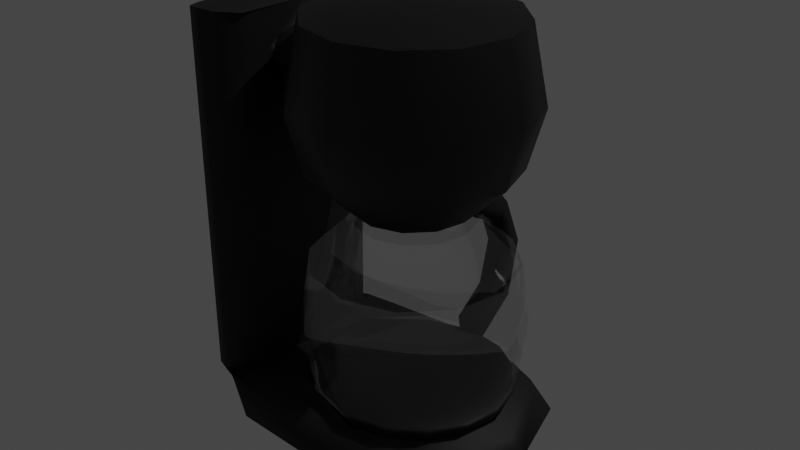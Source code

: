 # Source: CoffeeMachine.blend  (saved by Blender 2.80.75; exported with 4.5.12 LTS)
import bpy
from mathutils import Matrix  # noqa: F401  (used for matrix-valued properties, if any)

bpy.ops.wm.read_factory_settings(use_empty=True)
scene = bpy.context.scene
scene.name = 'Scene'

# ---- collections
col_collection = bpy.data.collections.new('Collection'); scene.collection.children.link(col_collection)

# ---- materials (node trees are filled in below, after node groups)
mat_body = bpy.data.materials.new('Body')
mat_body.use_transparent_shadow = False
mat_filderbody = bpy.data.materials.new('FilderBody')
mat_filderbody.use_transparent_shadow = False
mat_glass = bpy.data.materials.new('Glass')
mat_glass.surface_render_method = 'BLENDED'
mat_glass.blend_method = 'BLEND'
mat_glass.alpha_threshold = 1.0
mat_glass.use_transparency_overlap = False
mat_glass.show_transparent_back = False
mat_glass.use_raytrace_refraction = True
mat_glass.use_screen_refraction = True
mat_glass.refraction_depth = 107.7
mat_glass.thickness_mode = 'SLAB'
mat_handle = bpy.data.materials.new('Handle')
mat_handle.use_transparent_shadow = False

# ---- material node trees
mat_body.use_nodes = True; mat_body.node_tree.nodes.clear()
_N = mat_body.node_tree.nodes; _L = mat_body.node_tree.links
n0 = _N.new('ShaderNodeOutputMaterial'); n0.name = 'Material Output'; n0.location = (300, 300)
n1 = _N.new('ShaderNodeBsdfPrincipled'); n1.name = 'Principled BSDF'; n1.location = (10, 300)
n1.distribution = 'GGX'
n1.subsurface_method = 'BURLEY'
n1.inputs[0].default_value = (0.0, 0.0, 0.0, 1.0)
n1.inputs[2].default_value = 0.6833
n1.inputs[3].default_value = 1.45
n1.inputs[27].default_value = (0.0, 0.0, 0.0, 1.0)
n1.inputs[28].default_value = 1.0
_L.new(n1.outputs[0], n0.inputs[0])
n0.is_active_output = True
mat_filderbody.use_nodes = True; mat_filderbody.node_tree.nodes.clear()
_N = mat_filderbody.node_tree.nodes; _L = mat_filderbody.node_tree.links
n0 = _N.new('ShaderNodeOutputMaterial'); n0.name = 'Material Output'; n0.location = (300, 300)
n1 = _N.new('ShaderNodeBsdfPrincipled'); n1.name = 'Principled BSDF'; n1.location = (10, 300)
n1.distribution = 'GGX'
n1.subsurface_method = 'BURLEY'
n1.inputs[0].default_value = (0.0, 0.0, 0.0, 1.0)
n1.inputs[3].default_value = 1.45
n1.inputs[27].default_value = (0.0, 0.0, 0.0, 1.0)
n1.inputs[28].default_value = 1.0
_L.new(n1.outputs[0], n0.inputs[0])
n0.is_active_output = True
mat_glass.use_nodes = True; mat_glass.node_tree.nodes.clear()
_N = mat_glass.node_tree.nodes; _L = mat_glass.node_tree.links
n0 = _N.new('ShaderNodeOutputMaterial'); n0.name = 'Material Output'; n0.location = (300, 300)
n1 = _N.new('ShaderNodeBsdfPrincipled'); n1.name = 'Principled BSDF'; n1.location = (10, 300)
n1.distribution = 'GGX'
n1.subsurface_method = 'BURLEY'
n1.inputs[2].default_value = 0.0
n1.inputs[3].default_value = 1.45
n1.inputs[4].default_value = 0.1917
n1.inputs[18].default_value = 1.0
n1.inputs[27].default_value = (0.0, 0.0, 0.0, 1.0)
n1.inputs[28].default_value = 1.0
_L.new(n1.outputs[0], n0.inputs[0])
n0.is_active_output = True
mat_handle.use_nodes = True; mat_handle.node_tree.nodes.clear()
_N = mat_handle.node_tree.nodes; _L = mat_handle.node_tree.links
n0 = _N.new('ShaderNodeOutputMaterial'); n0.name = 'Material Output'; n0.location = (300, 300)
n1 = _N.new('ShaderNodeBsdfPrincipled'); n1.name = 'Principled BSDF'; n1.location = (10, 300)
n1.distribution = 'GGX'
n1.subsurface_method = 'BURLEY'
n1.inputs[0].default_value = (0.0, 0.0, 0.0, 1.0)
n1.inputs[2].default_value = 0.95
n1.inputs[3].default_value = 1.45
n1.inputs[27].default_value = (0.0, 0.0, 0.0, 1.0)
n1.inputs[28].default_value = 1.0
_L.new(n1.outputs[0], n0.inputs[0])
n0.is_active_output = True

# ---- world
world_world = bpy.data.worlds.new('World'); scene.world = world_world
world_world.use_nodes = True; world_world.node_tree.nodes.clear()
_N = world_world.node_tree.nodes; _L = world_world.node_tree.links
n0 = _N.new('ShaderNodeOutputWorld'); n0.name = 'World Output'; n0.location = (300, 300)
n1 = _N.new('ShaderNodeBackground'); n1.name = 'Background'; n1.location = (10, 300)
n1.inputs[0].default_value = (0.05088, 0.05088, 0.05088, 1.0)
_L.new(n1.outputs[0], n0.inputs[0])
n0.is_active_output = True
world_world.color = (0.05088, 0.05088, 0.05088)
world_world.use_sun_shadow = False
world_world.sun_shadow_jitter_overblur = 0.0

# ---- lights
light_point = bpy.data.lights.new('Point', 'POINT')
light_point.transmission_factor = 0.0
light_point.shadow_soft_size = 0.25
light_point.shadow_maximum_resolution = 0.006
light_point.use_absolute_resolution = True
light_sun = bpy.data.lights.new('Sun', 'SUN')
light_sun.transmission_factor = 0.0
light_sun.energy = 1.0
light_sun.shadow_soft_size = 0.125

# ---- meshes
me_plane_001 = bpy.data.meshes.new('Plane.001')
me_plane_001.from_pydata([(-1.0, -0.7706, 0.0), (1.0, -0.7706, 0.0), (-1.0, 0.7706, 0.0), (1.0, 0.7706, 0.0), (-0.9418, -0.5177, 0.3243), (-0.3409, -0.3188, 0.3243), (-0.9418, 0.5177, 0.3243), (-0.3409, 0.3188, 0.3243), (-1.0, 0.6667, 0.3243), (-1.0, -0.6667, 0.3243), (0.5755, -0.3782, 0.3243), (0.5755, 0.3782, 0.3243), (0.0, -0.7706, 0.0), (0.0, 0.7706, 0.0), (-0.06743, -0.6667, 0.3243), (-0.06743, 0.6667, 0.3243), (-0.7641, -0.5505, 0.268), (-0.7641, 0.5505, 0.268), (-0.9418, 0.5177, 2.325), (-0.9418, -0.5177, 2.325), (-0.7641, -0.5505, 2.381), (-0.5864, -0.2639, 2.235), (-0.5864, 0.2639, 2.235), (-0.7641, 0.5505, 2.381), (0.8651, -0.6667, 0.3243), (0.8651, 0.6667, 0.3243), (-0.5864, -0.2639, 1.931), (-0.5864, 0.2639, 1.931), (0.7168, 0.0, 0.3243), (-0.437, 0.0, 0.3243), (0.1399, -0.5769, 0.3243), (0.1399, 0.5769, 0.3243), (0.6692, 0.0, 0.4419), (0.756, 0.0, 0.3992), (0.6052, 0.4035, 0.3992), (-0.4749, 0.0, 0.3992), (-0.3724, 0.3401, 0.3992), (0.1405, -0.6154, 0.3992), (-0.3724, -0.3401, 0.3992), (0.1405, 0.6154, 0.3992), (0.6052, -0.4035, 0.3992), (0.5408, 0.3435, 0.4419), (-0.39, 0.0, 0.4419), (-0.3043, 0.2844, 0.4419), (0.1435, -0.5247, 0.4419), (-0.3043, -0.2844, 0.4419), (0.1435, 0.5247, 0.4419), (0.5408, -0.3435, 0.4419), (0.1405, 0.0, 0.4419), (0.756, 0.0, 0.3992), (0.6052, 0.4035, 0.3992), (-0.4749, 0.0, 0.3992), (-0.3724, 0.3401, 0.3992), (0.1405, -0.6154, 0.3992), (-0.3724, -0.3401, 0.3992), (0.1405, 0.6154, 0.3992), (0.6052, -0.4035, 0.3992), (-0.5864, -0.5177, 0.3243), (-0.5864, 0.5177, 0.3243), (-0.5864, -0.5177, 2.325), (-0.5864, 0.5177, 2.325), (-0.3058, -0.2639, 1.931), (-0.3058, 0.2639, 1.931), (-0.3058, -0.2639, 2.235), (-0.3058, 0.2639, 2.235)], [], [(12, 13, 3, 1), (4, 16, 20, 19), (1, 3, 25, 24), (2, 0, 9, 8), (13, 2, 8, 15), (12, 1, 24, 14), (4, 6, 8, 9), (16, 4, 9, 14), (31, 7, 36, 39), (17, 58, 25, 15), (6, 17, 15, 8), (57, 16, 14, 24), (0, 12, 14, 9), (3, 13, 15, 25), (17, 6, 18, 23), (0, 2, 13, 12), (20, 59, 60, 23), (19, 20, 23, 18), (16, 57, 59, 20), (58, 17, 23, 60), (27, 22, 64, 62), (6, 4, 19, 18), (11, 28, 10, 24, 25), (5, 29, 7, 58, 57), (10, 30, 5, 57, 24), (7, 31, 11, 25, 58), (29, 5, 38, 35), (28, 11, 34, 33), (11, 31, 39, 34), (33, 34, 50, 49), (38, 37, 53, 54), (40, 33, 49, 56), (37, 40, 56, 53), (7, 29, 35, 36), (30, 10, 40, 37), (10, 28, 33, 40), (5, 30, 37, 38), (48, 44, 47, 32), (46, 48, 32, 41), (43, 42, 48, 46), (42, 45, 44, 48), (34, 39, 55, 50), (35, 38, 54, 51), (39, 36, 52, 55), (36, 35, 51, 52), (41, 32, 49, 50), (42, 43, 52, 51), (44, 45, 54, 53), (43, 46, 55, 52), (32, 47, 56, 49), (45, 42, 51, 54), (47, 44, 53, 56), (46, 41, 50, 55), (27, 26, 57, 58), (21, 22, 60, 59), (26, 21, 59, 57), (22, 27, 58, 60), (61, 62, 64, 63), (22, 21, 63, 64), (21, 26, 61, 63), (26, 27, 62, 61)])
me_plane_001.polygons.foreach_set('use_smooth', [True] * 61)
_k = set([(4, 6), (4, 16), (5, 29), (5, 30), (6, 17), (7, 29), (7, 31), (10, 28), (10, 30), (11, 28), (11, 31), (16, 57), (17, 58), (18, 19), (18, 23), (19, 20), (20, 59), (21, 22), (21, 26), (22, 27), (23, 60), (26, 27), (35, 36), (35, 38), (42, 43), (42, 45), (51, 52), (51, 54), (57, 58), (59, 60), (61, 62), (61, 63), (62, 64), (63, 64)])
me_plane_001.attributes.new('sharp_edge', 'BOOLEAN', 'EDGE').data.foreach_set('value', [ (min(e.vertices), max(e.vertices)) in _k for e in me_plane_001.edges])
_uv = me_plane_001.uv_layers.new(name='UVMap')
_uv.uv.foreach_set('vector', [0.5, 0.0, 0.5, 1.0, 1.0, 1.0, 1.0, 0.0, 0.07991, 0.1118, 0.5, 0.1118, 0.5, 0.1118, 0.07991, 0.1118, 1.0, 0.0, 1.0, 1.0, 1.0, 1.0, 1.0, 0.0, 0.0, 1.0, 0.0, 0.0, 0.0, 0.0, 0.0, 1.0, 0.5, 1.0, 0.0, 1.0, 0.0, 1.0, 0.5, 1.0, 0.5, 0.0, 1.0, 0.0, 1.0, 0.0, 0.5, 0.0, 0.07991, 0.1118, 0.07991, 0.8882, 0.0, 1.0, 0.0, 0.0, 0.5, 0.1118, 0.07991, 0.1118, 0.0, 0.0, 0.5, 0.0, 0.96, 0.8294, 0.9285, 0.7852, 0.9285, 0.7852, 0.96, 0.8294, 0.5, 0.8882, 0.9201, 0.8882, 1.0, 1.0, 0.5, 1.0, 0.07991, 0.8882, 0.5, 0.8882, 0.5, 1.0, 0.0, 1.0, 0.9201, 0.1118, 0.5, 0.1118, 0.5, 0.0, 1.0, 0.0, 0.0, 0.0, 0.5, 0.0, 0.5, 0.0, 0.0, 0.0, 1.0, 1.0, 0.5, 1.0, 0.5, 1.0, 1.0, 1.0, 0.5, 0.8882, 0.07991, 0.8882, 0.07991, 0.8882, 0.5, 0.8882, 0.0, 0.0, 0.0, 1.0, 0.5, 1.0, 0.5, 0.0, 0.5, 0.1118, 0.9201, 0.1118, 0.9201, 0.8882, 0.5, 0.8882, 0.07991, 0.1118, 0.5, 0.1118, 0.5, 0.8882, 0.07991, 0.8882, 0.5, 0.1118, 0.9201, 0.1118, 0.9201, 0.1118, 0.5, 0.1118, 0.9201, 0.8882, 0.5, 0.8882, 0.5, 0.8882, 0.9201, 0.8882, 0.9201, 0.6979, 0.9201, 0.6979, 0.9201, 0.6979, 0.9201, 0.6979, 0.07991, 0.8882, 0.07991, 0.1118, 0.07991, 0.1118, 0.07991, 0.8882, 0.9916, 0.8735, 0.9916, 0.5, 0.9916, 0.1265, 1.0, 0.0, 1.0, 1.0, 0.9285, 0.2148, 0.9285, 0.5, 0.9285, 0.7852, 0.9201, 0.8882, 0.9201, 0.1118, 0.9916, 0.1265, 0.96, 0.1706, 0.9285, 0.2148, 0.9201, 0.1118, 1.0, 0.0, 0.9285, 0.7852, 0.96, 0.8294, 0.9916, 0.8735, 1.0, 1.0, 0.9201, 0.8882, 0.9285, 0.5, 0.9285, 0.2148, 0.9285, 0.2148, 0.9285, 0.5, 0.9916, 0.5, 0.9916, 0.8735, 0.9916, 0.8735, 0.9916, 0.5, 0.9916, 0.8735, 0.96, 0.8294, 0.96, 0.8294, 0.9916, 0.8735, 0.9916, 0.5, 0.9916, 0.8735, 0.9916, 0.8735, 0.9916, 0.5, 0.9285, 0.2148, 0.96, 0.1706, 0.96, 0.1706, 0.9285, 0.2148, 0.9916, 0.1265, 0.9916, 0.5, 0.9916, 0.5, 0.9916, 0.1265, 0.96, 0.1706, 0.9916, 0.1265, 0.9916, 0.1265, 0.96, 0.1706, 0.9285, 0.7852, 0.9285, 0.5, 0.9285, 0.5, 0.9285, 0.7852, 0.96, 0.1706, 0.9916, 0.1265, 0.9916, 0.1265, 0.96, 0.1706, 0.9916, 0.1265, 0.9916, 0.5, 0.9916, 0.5, 0.9916, 0.1265, 0.9285, 0.2148, 0.96, 0.1706, 0.96, 0.1706, 0.9285, 0.2148, 0.96, 0.5, 0.9602, 0.2184, 0.9859, 0.2068, 0.9872, 0.5, 0.9602, 0.7816, 0.96, 0.5, 0.9872, 0.5, 0.9859, 0.7932, 0.9337, 0.7222, 0.9328, 0.5, 0.96, 0.5, 0.9602, 0.7816, 0.9328, 0.5, 0.9337, 0.2778, 0.9602, 0.2184, 0.96, 0.5, 0.9916, 0.8735, 0.96, 0.8294, 0.96, 0.8294, 0.9916, 0.8735, 0.9285, 0.5, 0.9285, 0.2148, 0.9285, 0.2148, 0.9285, 0.5, 0.96, 0.8294, 0.9285, 0.7852, 0.9285, 0.7852, 0.96, 0.8294, 0.9285, 0.7852, 0.9285, 0.5, 0.9285, 0.5, 0.9285, 0.7852, 0.9859, 0.7932, 0.9872, 0.5, 0.9916, 0.5, 0.9916, 0.8735, 0.9328, 0.5, 0.9337, 0.7222, 0.9285, 0.7852, 0.9285, 0.5, 0.9602, 0.2184, 0.9337, 0.2778, 0.9285, 0.2148, 0.96, 0.1706, 0.9337, 0.7222, 0.9602, 0.7816, 0.96, 0.8294, 0.9285, 0.7852, 0.9872, 0.5, 0.9859, 0.2068, 0.9916, 0.1265, 0.9916, 0.5, 0.9337, 0.2778, 0.9328, 0.5, 0.9285, 0.5, 0.9285, 0.2148, 0.9859, 0.2068, 0.9602, 0.2184, 0.96, 0.1706, 0.9916, 0.1265, 0.9602, 0.7816, 0.9859, 0.7932, 0.9916, 0.8735, 0.96, 0.8294, 0.9201, 0.6979, 0.9201, 0.3021, 0.9201, 0.1118, 0.9201, 0.8882, 0.9201, 0.3021, 0.9201, 0.6979, 0.9201, 0.8882, 0.9201, 0.1118, 0.9201, 0.3021, 0.9201, 0.3021, 0.9201, 0.1118, 0.9201, 0.1118, 0.9201, 0.6979, 0.9201, 0.6979, 0.9201, 0.8882, 0.9201, 0.8882, 0.9201, 0.3021, 0.9201, 0.6979, 0.9201, 0.6979, 0.9201, 0.3021, 0.9201, 0.6979, 0.9201, 0.3021, 0.9201, 0.3021, 0.9201, 0.6979, 0.9201, 0.3021, 0.9201, 0.3021, 0.9201, 0.3021, 0.9201, 0.3021, 0.9201, 0.3021, 0.9201, 0.6979, 0.9201, 0.6979, 0.9201, 0.3021])
me_plane_001.materials.append(mat_body)
me_plane_001.use_remesh_preserve_volume = False
me_plane_001.use_remesh_preserve_attributes = False
me_plane_001.use_mirror_vertex_groups = False
me_plane_001.update()
me_sphere = bpy.data.meshes.new('Sphere')
me_sphere.from_pydata([(-0.03531, 0.6419, 1.74), (-0.03531, 0.3209, 1.184), (0.1252, 0.2779, 2.206), (0.2426, 0.4814, 2.165), (0.2856, 0.5559, 1.74), (0.2426, 0.4814, 1.419), (0.1252, 0.2779, 1.184), (-0.03531, 9.804e-08, 2.221), (0.2426, 0.1605, 2.206), (0.4461, 0.2779, 2.165), (0.5206, 0.3209, 1.74), (0.4461, 0.2779, 1.419), (0.2426, 0.1605, 1.184), (0.2856, 1.295e-07, 2.206), (0.5206, 1.199e-07, 2.165), (0.6066, 1.391e-07, 1.74), (0.5206, 1.391e-07, 1.419), (0.2856, 1.582e-07, 1.184), (0.2426, -0.1605, 2.206), (0.4461, -0.2779, 2.165), (0.5206, -0.3209, 1.74), (0.4461, -0.2779, 1.419), (0.2426, -0.1605, 1.184), (0.1252, -0.2779, 2.206), (0.2426, -0.4814, 2.165), (0.2856, -0.5559, 1.74), (0.2426, -0.4814, 1.419), (0.1252, -0.2779, 1.184), (-0.03531, -0.3209, 2.206), (-0.03531, -0.5559, 2.165), (-0.03531, -0.6419, 1.74), (-0.03531, -0.5559, 1.419), (-0.03531, -0.3209, 1.184), (-0.03531, 1.465e-07, 1.098), (-0.1958, -0.2779, 2.206), (-0.3133, -0.4814, 2.165), (-0.3563, -0.5559, 1.74), (-0.3133, -0.4814, 1.419), (-0.1958, -0.2779, 1.184), (-0.3133, -0.1605, 2.206), (-0.5167, -0.2779, 2.165), (-0.5912, -0.3209, 1.74), (-0.5167, -0.2779, 1.419), (-0.3133, -0.1605, 1.184), (-0.3563, 2.06e-07, 2.206), (-0.5912, 1.773e-07, 2.165), (-0.6772, 1.965e-07, 1.74), (-0.5912, 1.773e-07, 1.419), (-0.3563, 1.582e-07, 1.184), (-0.3133, 0.1605, 2.206), (-0.5167, 0.2779, 2.165), (-0.5912, 0.3209, 1.74), (-0.5167, 0.2779, 1.419), (-0.3133, 0.1605, 1.184), (-0.1958, 0.2779, 2.206), (-0.3133, 0.4814, 2.165), (-0.3563, 0.5559, 1.74), (-0.3133, 0.4814, 1.419), (-0.1958, 0.2779, 1.184), (-0.03531, 0.3209, 2.206), (-0.03531, 0.5559, 2.165), (-0.03531, 0.5559, 1.419)], [], [(1, 61, 5, 6), (0, 60, 3, 4), (59, 7, 2), (33, 1, 6), (61, 0, 4, 5), (60, 59, 2, 3), (33, 6, 12), (5, 4, 10, 11), (3, 2, 8, 9), (6, 5, 11, 12), (4, 3, 9, 10), (2, 7, 8), (33, 12, 17), (11, 10, 15, 16), (9, 8, 13, 14), (12, 11, 16, 17), (10, 9, 14, 15), (8, 7, 13), (33, 17, 22), (16, 15, 20, 21), (14, 13, 18, 19), (17, 16, 21, 22), (15, 14, 19, 20), (13, 7, 18), (21, 20, 25, 26), (19, 18, 23, 24), (22, 21, 26, 27), (20, 19, 24, 25), (18, 7, 23), (33, 22, 27), (24, 23, 28, 29), (27, 26, 31, 32), (25, 24, 29, 30), (23, 7, 28), (33, 27, 32), (26, 25, 30, 31), (32, 31, 37, 38), (30, 29, 35, 36), (28, 7, 34), (33, 32, 38), (31, 30, 36, 37), (29, 28, 34, 35), (38, 37, 42, 43), (36, 35, 40, 41), (34, 7, 39), (33, 38, 43), (37, 36, 41, 42), (35, 34, 39, 40), (43, 42, 47, 48), (41, 40, 45, 46), (39, 7, 44), (33, 43, 48), (42, 41, 46, 47), (40, 39, 44, 45), (48, 47, 52, 53), (46, 45, 50, 51), (44, 7, 49), (33, 48, 53), (47, 46, 51, 52), (45, 44, 49, 50), (51, 50, 55, 56), (49, 7, 54), (33, 53, 58), (52, 51, 56, 57), (50, 49, 54, 55), (53, 52, 57, 58), (54, 7, 59), (33, 58, 1), (57, 56, 0, 61), (55, 54, 59, 60), (58, 57, 61, 1), (56, 55, 60, 0)])
me_sphere.polygons.foreach_set('use_smooth', [True] * 72)
_k = set([(3, 9), (3, 60), (9, 14), (14, 19), (19, 24), (24, 29), (29, 35), (35, 40), (40, 45), (45, 50), (50, 55), (55, 60)])
me_sphere.attributes.new('sharp_edge', 'BOOLEAN', 'EDGE').data.foreach_set('value', [ (min(e.vertices), max(e.vertices)) in _k for e in me_sphere.edges])
_uv = me_sphere.uv_layers.new(name='UVMap')
_uv.uv.foreach_set('vector', [0.75, 0.1667, 0.75, 0.3333, 0.6667, 0.3333, 0.6667, 0.1667, 0.75, 0.5, 0.75, 0.6667, 0.6667, 0.6667, 0.6667, 0.5, 0.75, 0.8333, 0.7083, 1.0, 0.6667, 0.8333, 0.7083, 0.0, 0.75, 0.1667, 0.6667, 0.1667, 0.75, 0.3333, 0.75, 0.5, 0.6667, 0.5, 0.6667, 0.3333, 0.75, 0.6667, 0.75, 0.8333, 0.6667, 0.8333, 0.6667, 0.6667, 0.625, 0.0, 0.6667, 0.1667, 0.5833, 0.1667, 0.6667, 0.3333, 0.6667, 0.5, 0.5833, 0.5, 0.5833, 0.3333, 0.6667, 0.6667, 0.6667, 0.8333, 0.5833, 0.8333, 0.5833, 0.6667, 0.6667, 0.1667, 0.6667, 0.3333, 0.5833, 0.3333, 0.5833, 0.1667, 0.6667, 0.5, 0.6667, 0.6667, 0.5833, 0.6667, 0.5833, 0.5, 0.6667, 0.8333, 0.625, 1.0, 0.5833, 0.8333, 0.5417, 0.0, 0.5833, 0.1667, 0.5, 0.1667, 0.5833, 0.3333, 0.5833, 0.5, 0.5, 0.5, 0.5, 0.3333, 0.5833, 0.6667, 0.5833, 0.8333, 0.5, 0.8333, 0.5, 0.6667, 0.5833, 0.1667, 0.5833, 0.3333, 0.5, 0.3333, 0.5, 0.1667, 0.5833, 0.5, 0.5833, 0.6667, 0.5, 0.6667, 0.5, 0.5, 0.5833, 0.8333, 0.5417, 1.0, 0.5, 0.8333, 0.4583, 0.0, 0.5, 0.1667, 0.4167, 0.1667, 0.5, 0.3333, 0.5, 0.5, 0.4167, 0.5, 0.4167, 0.3333, 0.5, 0.6667, 0.5, 0.8333, 0.4167, 0.8333, 0.4167, 0.6667, 0.5, 0.1667, 0.5, 0.3333, 0.4167, 0.3333, 0.4167, 0.1667, 0.5, 0.5, 0.5, 0.6667, 0.4167, 0.6667, 0.4167, 0.5, 0.5, 0.8333, 0.4583, 1.0, 0.4167, 0.8333, 0.4167, 0.3333, 0.4167, 0.5, 0.3333, 0.5, 0.3333, 0.3333, 0.4167, 0.6667, 0.4167, 0.8333, 0.3333, 0.8333, 0.3333, 0.6667, 0.4167, 0.1667, 0.4167, 0.3333, 0.3333, 0.3333, 0.3333, 0.1667, 0.4167, 0.5, 0.4167, 0.6667, 0.3333, 0.6667, 0.3333, 0.5, 0.4167, 0.8333, 0.375, 1.0, 0.3333, 0.8333, 0.375, 0.0, 0.4167, 0.1667, 0.3333, 0.1667, 0.3333, 0.6667, 0.3333, 0.8333, 0.25, 0.8333, 0.25, 0.6667, 0.3333, 0.1667, 0.3333, 0.3333, 0.25, 0.3333, 0.25, 0.1667, 0.3333, 0.5, 0.3333, 0.6667, 0.25, 0.6667, 0.25, 0.5, 0.3333, 0.8333, 0.2917, 1.0, 0.25, 0.8333, 0.2917, 0.0, 0.3333, 0.1667, 0.25, 0.1667, 0.3333, 0.3333, 0.3333, 0.5, 0.25, 0.5, 0.25, 0.3333, 0.25, 0.1667, 0.25, 0.3333, 0.1667, 0.3333, 0.1667, 0.1667, 0.25, 0.5, 0.25, 0.6667, 0.1667, 0.6667, 0.1667, 0.5, 0.25, 0.8333, 0.2083, 1.0, 0.1667, 0.8333, 0.2083, 0.0, 0.25, 0.1667, 0.1667, 0.1667, 0.25, 0.3333, 0.25, 0.5, 0.1667, 0.5, 0.1667, 0.3333, 0.25, 0.6667, 0.25, 0.8333, 0.1667, 0.8333, 0.1667, 0.6667, 0.1667, 0.1667, 0.1667, 0.3333, 0.08333, 0.3333, 0.08333, 0.1667, 0.1667, 0.5, 0.1667, 0.6667, 0.08333, 0.6667, 0.08333, 0.5, 0.1667, 0.8333, 0.125, 1.0, 0.08333, 0.8333, 0.125, 0.0, 0.1667, 0.1667, 0.08333, 0.1667, 0.1667, 0.3333, 0.1667, 0.5, 0.08333, 0.5, 0.08333, 0.3333, 0.1667, 0.6667, 0.1667, 0.8333, 0.08333, 0.8333, 0.08333, 0.6667, 0.08333, 0.1667, 0.08333, 0.3333, 0.0, 0.3333, 0.0, 0.1667, 0.08333, 0.5, 0.08333, 0.6667, 0.0, 0.6667, 0.0, 0.5, 0.08333, 0.8333, 0.04167, 1.0, 0.0, 0.8333, 0.04167, 0.0, 0.08333, 0.1667, 0.0, 0.1667, 0.08333, 0.3333, 0.08333, 0.5, 0.0, 0.5, 0.0, 0.3333, 0.08333, 0.6667, 0.08333, 0.8333, 0.0, 0.8333, 0.0, 0.6667, 1.0, 0.1667, 1.0, 0.3333, 0.9167, 0.3333, 0.9167, 0.1667, 1.0, 0.5, 1.0, 0.6667, 0.9167, 0.6667, 0.9167, 0.5, 1.0, 0.8333, 0.9583, 1.0, 0.9167, 0.8333, 0.9583, 0.0, 1.0, 0.1667, 0.9167, 0.1667, 1.0, 0.3333, 1.0, 0.5, 0.9167, 0.5, 0.9167, 0.3333, 1.0, 0.6667, 1.0, 0.8333, 0.9167, 0.8333, 0.9167, 0.6667, 0.9167, 0.5, 0.9167, 0.6667, 0.8333, 0.6667, 0.8333, 0.5, 0.9167, 0.8333, 0.875, 1.0, 0.8333, 0.8333, 0.875, 0.0, 0.9167, 0.1667, 0.8333, 0.1667, 0.9167, 0.3333, 0.9167, 0.5, 0.8333, 0.5, 0.8333, 0.3333, 0.9167, 0.6667, 0.9167, 0.8333, 0.8333, 0.8333, 0.8333, 0.6667, 0.9167, 0.1667, 0.9167, 0.3333, 0.8333, 0.3333, 0.8333, 0.1667, 0.8333, 0.8333, 0.7917, 1.0, 0.75, 0.8333, 0.7917, 0.0, 0.8333, 0.1667, 0.75, 0.1667, 0.8333, 0.3333, 0.8333, 0.5, 0.75, 0.5, 0.75, 0.3333, 0.8333, 0.6667, 0.8333, 0.8333, 0.75, 0.8333, 0.75, 0.6667, 0.8333, 0.1667, 0.8333, 0.3333, 0.75, 0.3333, 0.75, 0.1667, 0.8333, 0.5, 0.8333, 0.6667, 0.75, 0.6667, 0.75, 0.5])
me_sphere.materials.append(mat_filderbody)
me_sphere.use_remesh_preserve_volume = False
me_sphere.use_remesh_preserve_attributes = False
me_sphere.use_mirror_vertex_groups = False
me_sphere.update()
me_sphere_001 = bpy.data.meshes.new('Sphere.001')
me_sphere_001.from_pydata([(-0.03531, -0.6021, 1.74), (-0.03531, -0.3209, 2.296), (0.1252, -0.2779, 1.275), (0.2426, -0.4814, 1.356), (0.2658, -0.5215, 1.74), (0.2426, -0.4814, 2.061), (0.1252, -0.2779, 2.296), (-0.03531, 2.055e-07, 1.26), (0.2426, -0.1605, 1.275), (0.4461, -0.2779, 1.356), (0.4862, -0.3011, 1.74), (0.4461, -0.2779, 2.061), (0.2426, -0.1605, 2.296), (0.2856, 1.727e-07, 1.275), (0.5206, 1.787e-07, 1.356), (0.5668, 1.199e-07, 1.74), (0.5206, 9.435e-08, 2.061), (0.2856, 5.468e-08, 2.296), (0.2426, 0.1605, 1.275), (0.4461, 0.2779, 1.356), (0.4862, 0.3011, 1.74), (0.4461, 0.2779, 2.061), (0.2426, 0.1605, 2.296), (0.1252, 0.2779, 1.275), (0.2426, 0.4814, 1.356), (0.2658, 0.5215, 1.74), (0.2426, 0.4814, 2.061), (0.1252, 0.2779, 2.296), (-0.03531, 0.3209, 1.275), (-0.03531, 0.5559, 1.356), (-0.03531, 0.6021, 1.74), (-0.03531, 0.5559, 2.061), (-0.03531, 0.3209, 2.296), (-0.03531, 6.034e-08, 2.238), (-0.1958, 0.2779, 1.275), (-0.3133, 0.4814, 1.356), (-0.3364, 0.5215, 1.74), (-0.3133, 0.4814, 2.061), (-0.1958, 0.2779, 2.296), (-0.3133, 0.1605, 1.275), (-0.5167, 0.2779, 1.356), (-0.5568, 0.3011, 1.74), (-0.5167, 0.2779, 2.061), (-0.3133, 0.1605, 2.296), (-0.3563, 9.616e-08, 1.275), (-0.5912, 1.213e-07, 1.356), (-0.6374, 6.611e-08, 1.74), (-0.5912, 5.609e-08, 2.061), (-0.3563, 5.468e-08, 2.296), (-0.3133, -0.1605, 1.275), (-0.5167, -0.2779, 1.356), (-0.5568, -0.3011, 1.74), (-0.5167, -0.2779, 2.061), (-0.3133, -0.1605, 2.296), (-0.1958, -0.2779, 1.275), (-0.3133, -0.4814, 1.356), (-0.3364, -0.5215, 1.74), (-0.3133, -0.4814, 2.061), (-0.1958, -0.2779, 2.296), (-0.03531, -0.3209, 1.275), (-0.03531, -0.5559, 1.356), (-0.03531, -0.5559, 2.061)], [], [(1, 61, 5, 6), (0, 60, 3, 4), (59, 7, 2), (33, 1, 6), (61, 0, 4, 5), (60, 59, 2, 3), (33, 6, 12), (5, 4, 10, 11), (3, 2, 8, 9), (6, 5, 11, 12), (4, 3, 9, 10), (2, 7, 8), (33, 12, 17), (11, 10, 15, 16), (9, 8, 13, 14), (12, 11, 16, 17), (10, 9, 14, 15), (8, 7, 13), (33, 17, 22), (16, 15, 20, 21), (14, 13, 18, 19), (17, 16, 21, 22), (15, 14, 19, 20), (13, 7, 18), (21, 20, 25, 26), (19, 18, 23, 24), (22, 21, 26, 27), (20, 19, 24, 25), (18, 7, 23), (33, 22, 27), (24, 23, 28, 29), (27, 26, 31, 32), (25, 24, 29, 30), (23, 7, 28), (33, 27, 32), (26, 25, 30, 31), (32, 31, 37, 38), (30, 29, 35, 36), (28, 7, 34), (33, 32, 38), (31, 30, 36, 37), (29, 28, 34, 35), (38, 37, 42, 43), (36, 35, 40, 41), (34, 7, 39), (33, 38, 43), (37, 36, 41, 42), (35, 34, 39, 40), (43, 42, 47, 48), (41, 40, 45, 46), (39, 7, 44), (33, 43, 48), (42, 41, 46, 47), (40, 39, 44, 45), (48, 47, 52, 53), (46, 45, 50, 51), (44, 7, 49), (33, 48, 53), (47, 46, 51, 52), (45, 44, 49, 50), (51, 50, 55, 56), (49, 7, 54), (33, 53, 58), (52, 51, 56, 57), (50, 49, 54, 55), (53, 52, 57, 58), (54, 7, 59), (33, 58, 1), (57, 56, 0, 61), (55, 54, 59, 60), (58, 57, 61, 1), (56, 55, 60, 0)])
me_sphere_001.polygons.foreach_set('use_smooth', [True] * 72)
_k = set([(3, 9), (3, 60), (9, 14), (14, 19), (19, 24), (24, 29), (29, 35), (35, 40), (40, 45), (45, 50), (50, 55), (55, 60)])
me_sphere_001.attributes.new('sharp_edge', 'BOOLEAN', 'EDGE').data.foreach_set('value', [ (min(e.vertices), max(e.vertices)) in _k for e in me_sphere_001.edges])
_uv = me_sphere_001.uv_layers.new(name='UVMap')
_uv.uv.foreach_set('vector', [0.75, 0.1667, 0.75, 0.3333, 0.6667, 0.3333, 0.6667, 0.1667, 0.75, 0.5, 0.75, 0.6667, 0.6667, 0.6667, 0.6667, 0.5, 0.75, 0.8333, 0.7083, 1.0, 0.6667, 0.8333, 0.7083, 0.0, 0.75, 0.1667, 0.6667, 0.1667, 0.75, 0.3333, 0.75, 0.5, 0.6667, 0.5, 0.6667, 0.3333, 0.75, 0.6667, 0.75, 0.8333, 0.6667, 0.8333, 0.6667, 0.6667, 0.625, 0.0, 0.6667, 0.1667, 0.5833, 0.1667, 0.6667, 0.3333, 0.6667, 0.5, 0.5833, 0.5, 0.5833, 0.3333, 0.6667, 0.6667, 0.6667, 0.8333, 0.5833, 0.8333, 0.5833, 0.6667, 0.6667, 0.1667, 0.6667, 0.3333, 0.5833, 0.3333, 0.5833, 0.1667, 0.6667, 0.5, 0.6667, 0.6667, 0.5833, 0.6667, 0.5833, 0.5, 0.6667, 0.8333, 0.625, 1.0, 0.5833, 0.8333, 0.5417, 0.0, 0.5833, 0.1667, 0.5, 0.1667, 0.5833, 0.3333, 0.5833, 0.5, 0.5, 0.5, 0.5, 0.3333, 0.5833, 0.6667, 0.5833, 0.8333, 0.5, 0.8333, 0.5, 0.6667, 0.5833, 0.1667, 0.5833, 0.3333, 0.5, 0.3333, 0.5, 0.1667, 0.5833, 0.5, 0.5833, 0.6667, 0.5, 0.6667, 0.5, 0.5, 0.5833, 0.8333, 0.5417, 1.0, 0.5, 0.8333, 0.4583, 0.0, 0.5, 0.1667, 0.4167, 0.1667, 0.5, 0.3333, 0.5, 0.5, 0.4167, 0.5, 0.4167, 0.3333, 0.5, 0.6667, 0.5, 0.8333, 0.4167, 0.8333, 0.4167, 0.6667, 0.5, 0.1667, 0.5, 0.3333, 0.4167, 0.3333, 0.4167, 0.1667, 0.5, 0.5, 0.5, 0.6667, 0.4167, 0.6667, 0.4167, 0.5, 0.5, 0.8333, 0.4583, 1.0, 0.4167, 0.8333, 0.4167, 0.3333, 0.4167, 0.5, 0.3333, 0.5, 0.3333, 0.3333, 0.4167, 0.6667, 0.4167, 0.8333, 0.3333, 0.8333, 0.3333, 0.6667, 0.4167, 0.1667, 0.4167, 0.3333, 0.3333, 0.3333, 0.3333, 0.1667, 0.4167, 0.5, 0.4167, 0.6667, 0.3333, 0.6667, 0.3333, 0.5, 0.4167, 0.8333, 0.375, 1.0, 0.3333, 0.8333, 0.375, 0.0, 0.4167, 0.1667, 0.3333, 0.1667, 0.3333, 0.6667, 0.3333, 0.8333, 0.25, 0.8333, 0.25, 0.6667, 0.3333, 0.1667, 0.3333, 0.3333, 0.25, 0.3333, 0.25, 0.1667, 0.3333, 0.5, 0.3333, 0.6667, 0.25, 0.6667, 0.25, 0.5, 0.3333, 0.8333, 0.2917, 1.0, 0.25, 0.8333, 0.2917, 0.0, 0.3333, 0.1667, 0.25, 0.1667, 0.3333, 0.3333, 0.3333, 0.5, 0.25, 0.5, 0.25, 0.3333, 0.25, 0.1667, 0.25, 0.3333, 0.1667, 0.3333, 0.1667, 0.1667, 0.25, 0.5, 0.25, 0.6667, 0.1667, 0.6667, 0.1667, 0.5, 0.25, 0.8333, 0.2083, 1.0, 0.1667, 0.8333, 0.2083, 0.0, 0.25, 0.1667, 0.1667, 0.1667, 0.25, 0.3333, 0.25, 0.5, 0.1667, 0.5, 0.1667, 0.3333, 0.25, 0.6667, 0.25, 0.8333, 0.1667, 0.8333, 0.1667, 0.6667, 0.1667, 0.1667, 0.1667, 0.3333, 0.08333, 0.3333, 0.08333, 0.1667, 0.1667, 0.5, 0.1667, 0.6667, 0.08333, 0.6667, 0.08333, 0.5, 0.1667, 0.8333, 0.125, 1.0, 0.08333, 0.8333, 0.125, 0.0, 0.1667, 0.1667, 0.08333, 0.1667, 0.1667, 0.3333, 0.1667, 0.5, 0.08333, 0.5, 0.08333, 0.3333, 0.1667, 0.6667, 0.1667, 0.8333, 0.08333, 0.8333, 0.08333, 0.6667, 0.08333, 0.1667, 0.08333, 0.3333, 0.0, 0.3333, 0.0, 0.1667, 0.08333, 0.5, 0.08333, 0.6667, 0.0, 0.6667, 0.0, 0.5, 0.08333, 0.8333, 0.04167, 1.0, 0.0, 0.8333, 0.04167, 0.0, 0.08333, 0.1667, 0.0, 0.1667, 0.08333, 0.3333, 0.08333, 0.5, 0.0, 0.5, 0.0, 0.3333, 0.08333, 0.6667, 0.08333, 0.8333, 0.0, 0.8333, 0.0, 0.6667, 1.0, 0.1667, 1.0, 0.3333, 0.9167, 0.3333, 0.9167, 0.1667, 1.0, 0.5, 1.0, 0.6667, 0.9167, 0.6667, 0.9167, 0.5, 1.0, 0.8333, 0.9583, 1.0, 0.9167, 0.8333, 0.9583, 0.0, 1.0, 0.1667, 0.9167, 0.1667, 1.0, 0.3333, 1.0, 0.5, 0.9167, 0.5, 0.9167, 0.3333, 1.0, 0.6667, 1.0, 0.8333, 0.9167, 0.8333, 0.9167, 0.6667, 0.9167, 0.5, 0.9167, 0.6667, 0.8333, 0.6667, 0.8333, 0.5, 0.9167, 0.8333, 0.875, 1.0, 0.8333, 0.8333, 0.875, 0.0, 0.9167, 0.1667, 0.8333, 0.1667, 0.9167, 0.3333, 0.9167, 0.5, 0.8333, 0.5, 0.8333, 0.3333, 0.9167, 0.6667, 0.9167, 0.8333, 0.8333, 0.8333, 0.8333, 0.6667, 0.9167, 0.1667, 0.9167, 0.3333, 0.8333, 0.3333, 0.8333, 0.1667, 0.8333, 0.8333, 0.7917, 1.0, 0.75, 0.8333, 0.7917, 0.0, 0.8333, 0.1667, 0.75, 0.1667, 0.8333, 0.3333, 0.8333, 0.5, 0.75, 0.5, 0.75, 0.3333, 0.8333, 0.6667, 0.8333, 0.8333, 0.75, 0.8333, 0.75, 0.6667, 0.8333, 0.1667, 0.8333, 0.3333, 0.75, 0.3333, 0.75, 0.1667, 0.8333, 0.5, 0.8333, 0.6667, 0.75, 0.6667, 0.75, 0.5])
me_sphere_001.materials.append(mat_glass)
me_sphere_001.use_remesh_preserve_volume = False
me_sphere_001.use_remesh_preserve_attributes = False
me_sphere_001.use_mirror_vertex_groups = False
me_sphere_001.update()
me_torus = bpy.data.meshes.new('Torus')
me_torus.from_pydata([(0.1463, 0.8767, 0.851), (0.2227, 0.8369, 0.8434), (0.2227, 0.7596, 0.8282), (0.1463, 0.7222, 0.8206), (0.06995, 0.7596, 0.8282), (0.06995, 0.8369, 0.8434), (0.1463, 0.7297, 1.171), (0.2227, 0.709, 1.132), (0.2227, 0.6679, 1.052), (0.1463, 0.6474, 1.013), (0.06995, 0.6679, 1.052), (0.06995, 0.709, 1.132), (0.1463, 0.3833, 1.238), (0.2227, 0.4146, 1.2), (0.2227, 0.4772, 1.125), (0.1463, 0.5085, 1.087), (0.06995, 0.4772, 1.125), (0.06995, 0.4146, 1.2), (0.1463, 0.519, 0.2907), (0.2227, 0.5105, 0.3391), (0.2227, 0.4936, 0.436), (0.1463, 0.4853, 0.4844), (0.06995, 0.4936, 0.436), (0.06995, 0.5105, 0.3391), (0.1463, 0.8014, 0.4863), (0.2227, 0.7647, 0.5151), (0.2227, 0.6922, 0.5729), (0.1463, 0.6587, 0.6018), (0.06995, 0.6922, 0.5729), (0.06995, 0.7647, 0.5151)], [], [(0, 6, 7, 1), (1, 7, 8, 2), (2, 8, 9, 3), (3, 9, 10, 4), (4, 10, 11, 5), (5, 11, 6, 0), (6, 12, 13, 7), (7, 13, 14, 8), (8, 14, 15, 9), (9, 15, 16, 10), (10, 16, 17, 11), (11, 17, 12, 6), (18, 19, 20, 21, 22, 23), (12, 17, 16, 15, 14, 13), (18, 24, 25, 19), (19, 25, 26, 20), (20, 26, 27, 21), (21, 27, 28, 22), (22, 28, 29, 23), (23, 29, 24, 18), (24, 0, 1, 25), (25, 1, 2, 26), (26, 2, 3, 27), (27, 3, 4, 28), (28, 4, 5, 29), (29, 5, 0, 24)])
me_torus.polygons.foreach_set('use_smooth', [True] * 26)
_uv = me_torus.uv_layers.new(name='UVMap')
_uv.uv.foreach_set('vector', [0.5, 0.5, 0.625, 0.5, 0.625, 0.6667, 0.5, 0.6667, 0.5, 0.6667, 0.625, 0.6667, 0.625, 0.8333, 0.5, 0.8333, 0.5, 0.8333, 0.625, 0.8333, 0.625, 1.0, 0.5, 1.0, 0.5, -1.11e-16, 0.625, -1.11e-16, 0.625, 0.1667, 0.5, 0.1667, 0.5, 0.1667, 0.625, 0.1667, 0.625, 0.3333, 0.5, 0.3333, 0.5, 0.3333, 0.625, 0.3333, 0.625, 0.5, 0.5, 0.5, 0.625, 0.5, 0.75, 0.5, 0.75, 0.6667, 0.625, 0.6667, 0.625, 0.6667, 0.75, 0.6667, 0.75, 0.8333, 0.625, 0.8333, 0.625, 0.8333, 0.75, 0.8333, 0.75, 1.0, 0.625, 1.0, 0.625, -1.11e-16, 0.75, -1.11e-16, 0.75, 0.1667, 0.625, 0.1667, 0.625, 0.1667, 0.75, 0.1667, 0.75, 0.3333, 0.625, 0.3333, 0.625, 0.3333, 0.75, 0.3333, 0.75, 0.5, 0.625, 0.5, 0.25, 0.5, 0.25, 0.6667, 0.25, 0.8333, 0.25, -1.11e-16, 0.25, 0.1667, 0.25, 0.3333, 0.75, 0.5, 0.75, 0.3333, 0.75, 0.1667, 0.75, -1.11e-16, 0.75, 0.8333, 0.75, 0.6667, 0.25, 0.5, 0.375, 0.5, 0.375, 0.6667, 0.25, 0.6667, 0.25, 0.6667, 0.375, 0.6667, 0.375, 0.8333, 0.25, 0.8333, 0.25, 0.8333, 0.375, 0.8333, 0.375, 1.0, 0.25, 1.0, 0.25, -1.11e-16, 0.375, -1.11e-16, 0.375, 0.1667, 0.25, 0.1667, 0.25, 0.1667, 0.375, 0.1667, 0.375, 0.3333, 0.25, 0.3333, 0.25, 0.3333, 0.375, 0.3333, 0.375, 0.5, 0.25, 0.5, 0.375, 0.5, 0.5, 0.5, 0.5, 0.6667, 0.375, 0.6667, 0.375, 0.6667, 0.5, 0.6667, 0.5, 0.8333, 0.375, 0.8333, 0.375, 0.8333, 0.5, 0.8333, 0.5, 1.0, 0.375, 1.0, 0.375, -1.11e-16, 0.5, -1.11e-16, 0.5, 0.1667, 0.375, 0.1667, 0.375, 0.1667, 0.5, 0.1667, 0.5, 0.3333, 0.375, 0.3333, 0.375, 0.3333, 0.5, 0.3333, 0.5, 0.5, 0.375, 0.5])
me_torus.materials.append(mat_handle)
me_torus.use_remesh_preserve_volume = False
me_torus.use_remesh_preserve_attributes = False
me_torus.use_mirror_vertex_groups = False
me_torus.update()

# ---- objects
ob_heater = bpy.data.objects.new('Heater', me_plane_001)
ob_filterholder = bpy.data.objects.new('FilterHolder', me_sphere)
ob_pour = bpy.data.objects.new('Pour', me_sphere_001)
ob_point = bpy.data.objects.new('Point', light_point)
ob_sun = bpy.data.objects.new('Sun', light_sun)
ob_handle = bpy.data.objects.new('Handle', me_torus)

# ---- transforms, parenting, visibility, modifiers, constraints
ob_heater.location = (0.0, 0.0, 0.0)
ob_heater.lineart.crease_threshold = 0.0
_m = ob_heater.modifiers.new('EdgeSplit', 'EDGE_SPLIT')
_m.split_angle = 0.0
_m.use_edge_angle = False
_m = ob_heater.modifiers.new('Subdivision', 'SUBSURF')
_m.uv_smooth = 'NONE'
_m.quality = 1
_m.render_levels = 1
_m.show_only_control_edges = False
ob_filterholder.location = (0.1649, 0.0, 0.2148)
ob_filterholder.lineart.crease_threshold = 0.0
_m = ob_filterholder.modifiers.new('EdgeSplit', 'EDGE_SPLIT')
ob_pour.location = (0.1782, 0.0, -0.9238)
ob_pour.scale = (1.0, 1.0, 0.9837)
ob_pour.lineart.crease_threshold = 0.0
_m = ob_pour.modifiers.new('EdgeSplit', 'EDGE_SPLIT')
ob_point.location = (3.176, 4.698, 3.614)
ob_point.rotation_euler = (-7.111, 0.8947, -0.4688)
ob_point.lineart.crease_threshold = 0.0
ob_sun.location = (2.628, 3.994, 5.649)
ob_sun.rotation_euler = (-0.5502, 0.401, -0.2782)
ob_sun.lineart.crease_threshold = 0.0
ob_handle.location = (0.0, 0.0, 0.04466)
ob_handle.lineart.crease_threshold = 0.0

# ---- collection membership
col_collection.objects.link(ob_heater)
col_collection.objects.link(ob_filterholder)
col_collection.objects.link(ob_pour)
col_collection.objects.link(ob_point)
col_collection.objects.link(ob_sun)
col_collection.objects.link(ob_handle)

# ---- scene / render settings (as saved in the file)
scene.frame_start = 1; scene.frame_end = 250; scene.frame_set(1)
scene.render.engine = 'BLENDER_EEVEE_NEXT'
scene.cycles.use_denoising = False
scene.cycles.samples = 128
scene.cycles.sampling_pattern = 'TABULATED_SOBOL'
scene.cycles.use_adaptive_sampling = False
scene.cycles.use_light_tree = False
scene.view_settings.view_transform = 'Filmic'
bpy.context.view_layer.update()

# ---- added for rendering (the .blend has no active camera): camera
cam_auto = bpy.data.cameras.new('AutoCamera')
cam_auto.lens = 50.0
cam_auto.sensor_width = 36.0
cam_auto.clip_end = 1000.0
ob_auto_camera = bpy.data.objects.new('AutoCamera', cam_auto)
scene.collection.objects.link(ob_auto_camera)
ob_auto_camera.location = (3.29026, -3.89529, 3.85006)
ob_auto_camera.rotation_euler = (1.09748, -7.21219e-08, 0.694738)
scene.camera = ob_auto_camera
bpy.context.view_layer.update()
